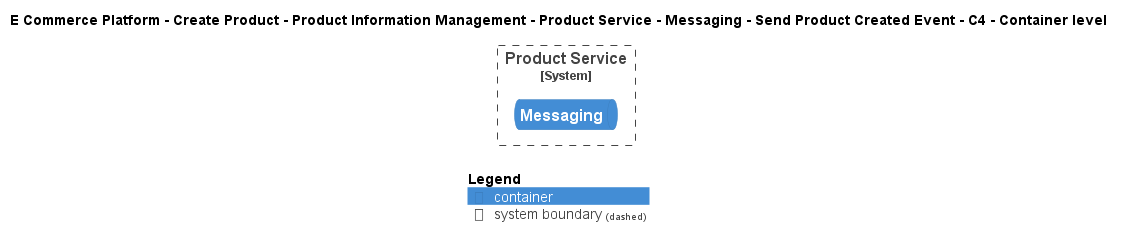

The diagram above was rendered by PlantUML. Its source (embedded in the PNG):
@startuml
!include ..\..\..\..\..\..\..\..\..\.c4s\C4_Container.puml

AddElementTag("c4interflow:lifecycle:new", $bgColor=green, $fontColor=#ffffff, $borderColor=green, $shadowing="False")
AddElementTag("c4interflow:lifecycle:changed", $bgColor=orange, $fontColor=#ffffff, $borderColor=orange, $shadowing="False")
AddElementTag("c4interflow:lifecycle:removed", $bgColor=red, $fontColor=#ffffff, $borderColor=red, $shadowing="False")

AddRelTag("c4interflow:lifecycle:new", $textColor=green, $lineColor=green)
AddRelTag("c4interflow:lifecycle:changed", $textColor=orange, $lineColor=orange)
AddRelTag("c4interflow:lifecycle:removed", $textColor=red, $lineColor=red)

SHOW_PERSON_PORTRAIT()
LAYOUT_TOP_DOWN()

skinparam linetype polyline

title E Commerce Platform - Create Product - Product Information Management - Product Service - Messaging - Send Product Created Event - C4 - Container level


System_Boundary(ECommercePlatform.CreateProduct.ProductInformationManagement.SoftwareSystems.ProductService, "Product Service") {
    ContainerQueue(ECommercePlatform.CreateProduct.ProductInformationManagement.SoftwareSystems.ProductService.Containers.Messaging, "Messaging", "", "")
}



SHOW_LEGEND()
@enduml